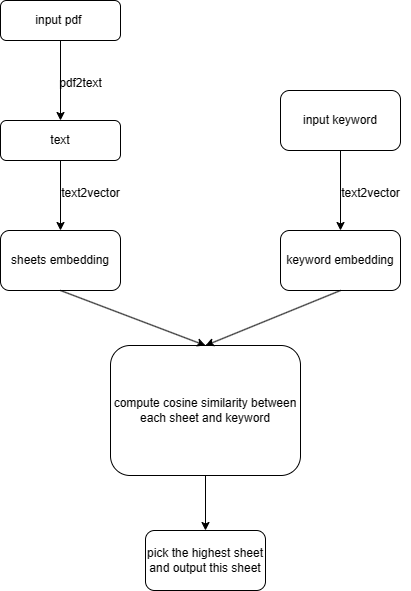

The diagram above was exported from draw.io. Its source (the exported page's mxGraphModel, read from the mxfile embedded in the PNG):
<mxGraphModel dx="1812" dy="1151" grid="1" gridSize="10" guides="1" tooltips="1" connect="1" arrows="1" fold="1" page="1" pageScale="1" pageWidth="827" pageHeight="1169" math="0" shadow="0">
  <root>
    <mxCell id="WIyWlLk6GJQsqaUBKTNV-0" />
    <mxCell id="WIyWlLk6GJQsqaUBKTNV-1" parent="WIyWlLk6GJQsqaUBKTNV-0" />
    <mxCell id="JAKnk5nvoAQpkXPPqkCr-2" value="" style="edgeStyle=orthogonalEdgeStyle;rounded=0;orthogonalLoop=1;jettySize=auto;html=1;" edge="1" parent="WIyWlLk6GJQsqaUBKTNV-1" source="WIyWlLk6GJQsqaUBKTNV-3" target="JAKnk5nvoAQpkXPPqkCr-1">
      <mxGeometry relative="1" as="geometry" />
    </mxCell>
    <mxCell id="WIyWlLk6GJQsqaUBKTNV-3" value="input pdf&amp;nbsp;" style="rounded=1;whiteSpace=wrap;html=1;fontSize=12;glass=0;strokeWidth=1;shadow=0;" parent="WIyWlLk6GJQsqaUBKTNV-1" vertex="1">
      <mxGeometry x="140" y="110" width="120" height="40" as="geometry" />
    </mxCell>
    <mxCell id="JAKnk5nvoAQpkXPPqkCr-5" value="" style="edgeStyle=orthogonalEdgeStyle;rounded=0;orthogonalLoop=1;jettySize=auto;html=1;" edge="1" parent="WIyWlLk6GJQsqaUBKTNV-1" source="JAKnk5nvoAQpkXPPqkCr-1" target="JAKnk5nvoAQpkXPPqkCr-4">
      <mxGeometry relative="1" as="geometry" />
    </mxCell>
    <mxCell id="JAKnk5nvoAQpkXPPqkCr-1" value="text" style="rounded=1;whiteSpace=wrap;html=1;fontSize=12;glass=0;strokeWidth=1;shadow=0;" vertex="1" parent="WIyWlLk6GJQsqaUBKTNV-1">
      <mxGeometry x="140" y="230" width="120" height="40" as="geometry" />
    </mxCell>
    <mxCell id="JAKnk5nvoAQpkXPPqkCr-3" value="pdf2text" style="text;html=1;align=center;verticalAlign=middle;resizable=0;points=[];autosize=1;strokeColor=none;fillColor=none;" vertex="1" parent="WIyWlLk6GJQsqaUBKTNV-1">
      <mxGeometry x="185" y="178" width="70" height="30" as="geometry" />
    </mxCell>
    <mxCell id="JAKnk5nvoAQpkXPPqkCr-4" value="sheets embedding" style="whiteSpace=wrap;html=1;rounded=1;glass=0;strokeWidth=1;shadow=0;" vertex="1" parent="WIyWlLk6GJQsqaUBKTNV-1">
      <mxGeometry x="140" y="340" width="120" height="60" as="geometry" />
    </mxCell>
    <mxCell id="JAKnk5nvoAQpkXPPqkCr-6" value="text2vector" style="text;html=1;align=center;verticalAlign=middle;resizable=0;points=[];autosize=1;strokeColor=none;fillColor=none;" vertex="1" parent="WIyWlLk6GJQsqaUBKTNV-1">
      <mxGeometry x="190" y="288" width="80" height="30" as="geometry" />
    </mxCell>
    <mxCell id="JAKnk5nvoAQpkXPPqkCr-9" value="" style="edgeStyle=orthogonalEdgeStyle;rounded=0;orthogonalLoop=1;jettySize=auto;html=1;" edge="1" parent="WIyWlLk6GJQsqaUBKTNV-1" source="JAKnk5nvoAQpkXPPqkCr-7" target="JAKnk5nvoAQpkXPPqkCr-8">
      <mxGeometry relative="1" as="geometry" />
    </mxCell>
    <mxCell id="JAKnk5nvoAQpkXPPqkCr-7" value="input keyword" style="rounded=1;whiteSpace=wrap;html=1;" vertex="1" parent="WIyWlLk6GJQsqaUBKTNV-1">
      <mxGeometry x="420" y="200" width="120" height="60" as="geometry" />
    </mxCell>
    <mxCell id="JAKnk5nvoAQpkXPPqkCr-8" value="keyword embedding" style="whiteSpace=wrap;html=1;rounded=1;" vertex="1" parent="WIyWlLk6GJQsqaUBKTNV-1">
      <mxGeometry x="420" y="340" width="120" height="60" as="geometry" />
    </mxCell>
    <mxCell id="JAKnk5nvoAQpkXPPqkCr-10" value="text2vector" style="text;html=1;align=center;verticalAlign=middle;resizable=0;points=[];autosize=1;strokeColor=none;fillColor=none;" vertex="1" parent="WIyWlLk6GJQsqaUBKTNV-1">
      <mxGeometry x="470" y="288" width="80" height="30" as="geometry" />
    </mxCell>
    <mxCell id="JAKnk5nvoAQpkXPPqkCr-15" value="" style="edgeStyle=orthogonalEdgeStyle;rounded=0;orthogonalLoop=1;jettySize=auto;html=1;" edge="1" parent="WIyWlLk6GJQsqaUBKTNV-1" source="JAKnk5nvoAQpkXPPqkCr-11" target="JAKnk5nvoAQpkXPPqkCr-14">
      <mxGeometry relative="1" as="geometry" />
    </mxCell>
    <mxCell id="JAKnk5nvoAQpkXPPqkCr-11" value="compute cosine similarity between each sheet and keyword" style="rounded=1;whiteSpace=wrap;html=1;" vertex="1" parent="WIyWlLk6GJQsqaUBKTNV-1">
      <mxGeometry x="250" y="455" width="190" height="130" as="geometry" />
    </mxCell>
    <mxCell id="JAKnk5nvoAQpkXPPqkCr-12" value="" style="endArrow=classic;html=1;rounded=0;exitX=0.5;exitY=1;exitDx=0;exitDy=0;entryX=0.5;entryY=0;entryDx=0;entryDy=0;" edge="1" parent="WIyWlLk6GJQsqaUBKTNV-1" source="JAKnk5nvoAQpkXPPqkCr-4" target="JAKnk5nvoAQpkXPPqkCr-11">
      <mxGeometry width="50" height="50" relative="1" as="geometry">
        <mxPoint x="390" y="610" as="sourcePoint" />
        <mxPoint x="440" y="560" as="targetPoint" />
      </mxGeometry>
    </mxCell>
    <mxCell id="JAKnk5nvoAQpkXPPqkCr-13" value="" style="endArrow=classic;html=1;rounded=0;entryX=0.5;entryY=0;entryDx=0;entryDy=0;exitX=0.5;exitY=1;exitDx=0;exitDy=0;" edge="1" parent="WIyWlLk6GJQsqaUBKTNV-1" source="JAKnk5nvoAQpkXPPqkCr-8" target="JAKnk5nvoAQpkXPPqkCr-11">
      <mxGeometry width="50" height="50" relative="1" as="geometry">
        <mxPoint x="390" y="610" as="sourcePoint" />
        <mxPoint x="440" y="560" as="targetPoint" />
      </mxGeometry>
    </mxCell>
    <mxCell id="JAKnk5nvoAQpkXPPqkCr-14" value="pick the highest sheet and output this sheet" style="whiteSpace=wrap;html=1;rounded=1;" vertex="1" parent="WIyWlLk6GJQsqaUBKTNV-1">
      <mxGeometry x="285" y="640" width="120" height="60" as="geometry" />
    </mxCell>
  </root>
</mxGraphModel>